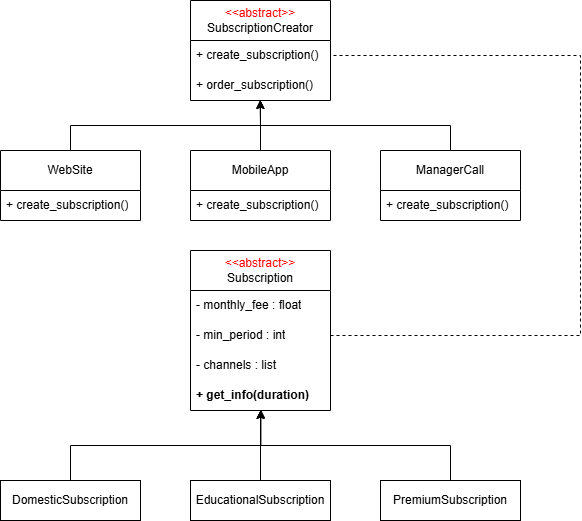

The diagram above was exported from draw.io. Its source (the exported page's mxGraphModel, read from the mxfile embedded in the PNG):
<mxGraphModel dx="1034" dy="564" grid="1" gridSize="10" guides="1" tooltips="1" connect="1" arrows="1" fold="1" page="1" pageScale="1" pageWidth="827" pageHeight="1169" background="#FFFFFF" math="0" shadow="0" adaptiveColors="simple">
  <root>
    <mxCell id="0" />
    <mxCell id="1" parent="0" />
    <mxCell id="bsxFgc0QjrAhovQaINjy-5" parent="1" style="swimlane;fontStyle=0;childLayout=stackLayout;horizontal=1;startSize=40;horizontalStack=0;resizeParent=1;resizeParentMax=0;resizeLast=0;collapsible=1;marginBottom=0;whiteSpace=wrap;html=1;labelBackgroundColor=none;" value="&lt;font style=&quot;color: rgb(255, 0, 0);&quot;&gt;&amp;lt;&amp;lt;abstract&amp;gt;&amp;gt;&lt;/font&gt;&lt;div&gt;SubscriptionCreator&lt;/div&gt;" vertex="1">
      <mxGeometry height="100" width="140" x="330" y="40" as="geometry" />
    </mxCell>
    <mxCell id="bsxFgc0QjrAhovQaINjy-6" parent="bsxFgc0QjrAhovQaINjy-5" style="text;strokeColor=none;fillColor=none;align=left;verticalAlign=middle;spacingLeft=4;spacingRight=4;overflow=hidden;points=[[0,0.5],[1,0.5]];portConstraint=eastwest;rotatable=0;whiteSpace=wrap;html=1;labelBackgroundColor=none;" value="+ create_subscription()&amp;nbsp;" vertex="1">
      <mxGeometry height="30" width="140" y="40" as="geometry" />
    </mxCell>
    <mxCell id="bsxFgc0QjrAhovQaINjy-7" parent="bsxFgc0QjrAhovQaINjy-5" style="text;strokeColor=none;fillColor=none;align=left;verticalAlign=middle;spacingLeft=4;spacingRight=4;overflow=hidden;points=[[0,0.5],[1,0.5]];portConstraint=eastwest;rotatable=0;whiteSpace=wrap;html=1;labelBackgroundColor=none;" value="+ order_subscription()" vertex="1">
      <mxGeometry height="30" width="140" y="70" as="geometry" />
    </mxCell>
    <mxCell id="bsxFgc0QjrAhovQaINjy-9" parent="1" style="swimlane;fontStyle=0;childLayout=stackLayout;horizontal=1;startSize=40;horizontalStack=0;resizeParent=1;resizeParentMax=0;resizeLast=0;collapsible=1;marginBottom=0;whiteSpace=wrap;html=1;labelBackgroundColor=none;" value="WebSite" vertex="1">
      <mxGeometry height="70" width="140" x="140" y="190" as="geometry" />
    </mxCell>
    <mxCell id="bsxFgc0QjrAhovQaINjy-10" parent="bsxFgc0QjrAhovQaINjy-9" style="text;strokeColor=none;fillColor=none;align=left;verticalAlign=middle;spacingLeft=4;spacingRight=4;overflow=hidden;points=[[0,0.5],[1,0.5]];portConstraint=eastwest;rotatable=0;whiteSpace=wrap;html=1;labelBackgroundColor=none;" value="+ create_subscription()" vertex="1">
      <mxGeometry height="30" width="140" y="40" as="geometry" />
    </mxCell>
    <mxCell id="bsxFgc0QjrAhovQaINjy-12" parent="1" style="swimlane;fontStyle=0;childLayout=stackLayout;horizontal=1;startSize=40;horizontalStack=0;resizeParent=1;resizeParentMax=0;resizeLast=0;collapsible=1;marginBottom=0;whiteSpace=wrap;html=1;labelBackgroundColor=none;" value="MobileApp" vertex="1">
      <mxGeometry height="70" width="140" x="330" y="190" as="geometry" />
    </mxCell>
    <mxCell id="bsxFgc0QjrAhovQaINjy-13" parent="bsxFgc0QjrAhovQaINjy-12" style="text;strokeColor=none;fillColor=none;align=left;verticalAlign=middle;spacingLeft=4;spacingRight=4;overflow=hidden;points=[[0,0.5],[1,0.5]];portConstraint=eastwest;rotatable=0;whiteSpace=wrap;html=1;labelBackgroundColor=none;" value="+ create_subscription()&amp;nbsp;" vertex="1">
      <mxGeometry height="30" width="140" y="40" as="geometry" />
    </mxCell>
    <mxCell id="bsxFgc0QjrAhovQaINjy-15" parent="1" style="swimlane;fontStyle=0;childLayout=stackLayout;horizontal=1;startSize=40;horizontalStack=0;resizeParent=1;resizeParentMax=0;resizeLast=0;collapsible=1;marginBottom=0;whiteSpace=wrap;html=1;labelBackgroundColor=none;" value="ManagerCall" vertex="1">
      <mxGeometry height="70" width="140" x="520" y="190" as="geometry" />
    </mxCell>
    <mxCell id="bsxFgc0QjrAhovQaINjy-16" parent="bsxFgc0QjrAhovQaINjy-15" style="text;strokeColor=none;fillColor=none;align=left;verticalAlign=middle;spacingLeft=4;spacingRight=4;overflow=hidden;points=[[0,0.5],[1,0.5]];portConstraint=eastwest;rotatable=0;whiteSpace=wrap;html=1;labelBackgroundColor=none;" value="+ create_subscription()&amp;nbsp;" vertex="1">
      <mxGeometry height="30" width="140" y="40" as="geometry" />
    </mxCell>
    <mxCell id="bsxFgc0QjrAhovQaINjy-18" edge="1" parent="1" source="bsxFgc0QjrAhovQaINjy-15" style="edgeStyle=orthogonalEdgeStyle;rounded=0;orthogonalLoop=1;jettySize=auto;html=1;entryX=0.5;entryY=1;entryDx=0;entryDy=0;entryPerimeter=0;" target="bsxFgc0QjrAhovQaINjy-7">
      <mxGeometry relative="1" as="geometry" />
    </mxCell>
    <mxCell id="bsxFgc0QjrAhovQaINjy-20" edge="1" parent="1" source="bsxFgc0QjrAhovQaINjy-9" style="edgeStyle=orthogonalEdgeStyle;rounded=0;orthogonalLoop=1;jettySize=auto;html=1;exitX=0.5;exitY=0;exitDx=0;exitDy=0;entryX=0.5;entryY=1;entryDx=0;entryDy=0;entryPerimeter=0;" target="bsxFgc0QjrAhovQaINjy-7">
      <mxGeometry relative="1" as="geometry" />
    </mxCell>
    <mxCell id="bsxFgc0QjrAhovQaINjy-21" edge="1" parent="1" source="bsxFgc0QjrAhovQaINjy-12" style="edgeStyle=orthogonalEdgeStyle;rounded=0;orthogonalLoop=1;jettySize=auto;html=1;entryX=0.497;entryY=0.987;entryDx=0;entryDy=0;entryPerimeter=0;" target="bsxFgc0QjrAhovQaINjy-7">
      <mxGeometry relative="1" as="geometry" />
    </mxCell>
    <mxCell id="bsxFgc0QjrAhovQaINjy-22" parent="1" style="swimlane;fontStyle=0;childLayout=stackLayout;horizontal=1;startSize=40;horizontalStack=0;resizeParent=1;resizeParentMax=0;resizeLast=0;collapsible=1;marginBottom=0;whiteSpace=wrap;html=1;labelBackgroundColor=none;" value="&lt;font style=&quot;color: rgb(255, 0, 0);&quot;&gt;&amp;lt;&amp;lt;abstract&amp;gt;&amp;gt;&lt;/font&gt;&lt;div&gt;Subscription&lt;/div&gt;" vertex="1">
      <mxGeometry height="160" width="140" x="330" y="290" as="geometry">
        <mxRectangle height="40" width="110" x="330" y="290" as="alternateBounds" />
      </mxGeometry>
    </mxCell>
    <mxCell id="bsxFgc0QjrAhovQaINjy-23" parent="bsxFgc0QjrAhovQaINjy-22" style="text;strokeColor=none;fillColor=none;align=left;verticalAlign=middle;spacingLeft=4;spacingRight=4;overflow=hidden;points=[[0,0.5],[1,0.5]];portConstraint=eastwest;rotatable=0;whiteSpace=wrap;html=1;labelBackgroundColor=none;" value="- monthly_fee : float" vertex="1">
      <mxGeometry height="30" width="140" y="40" as="geometry" />
    </mxCell>
    <mxCell id="bsxFgc0QjrAhovQaINjy-24" parent="bsxFgc0QjrAhovQaINjy-22" style="text;strokeColor=none;fillColor=none;align=left;verticalAlign=middle;spacingLeft=4;spacingRight=4;overflow=hidden;points=[[0,0.5],[1,0.5]];portConstraint=eastwest;rotatable=0;whiteSpace=wrap;html=1;labelBackgroundColor=none;" value="- min_period : int" vertex="1">
      <mxGeometry height="30" width="140" y="70" as="geometry" />
    </mxCell>
    <mxCell id="bsxFgc0QjrAhovQaINjy-34" parent="bsxFgc0QjrAhovQaINjy-22" style="text;strokeColor=none;fillColor=none;align=left;verticalAlign=middle;spacingLeft=4;spacingRight=4;overflow=hidden;points=[[0,0.5],[1,0.5]];portConstraint=eastwest;rotatable=0;whiteSpace=wrap;html=1;" value="- channels : list&amp;nbsp;" vertex="1">
      <mxGeometry height="30" width="140" y="100" as="geometry" />
    </mxCell>
    <mxCell id="bsxFgc0QjrAhovQaINjy-33" parent="bsxFgc0QjrAhovQaINjy-22" style="text;strokeColor=none;fillColor=none;align=left;verticalAlign=middle;spacingLeft=4;spacingRight=4;overflow=hidden;points=[[0,0.5],[1,0.5]];portConstraint=eastwest;rotatable=0;whiteSpace=wrap;html=1;strokeWidth=1;fontStyle=1" value="+ get_info(duration)&amp;nbsp;" vertex="1">
      <mxGeometry height="30" width="140" y="130" as="geometry" />
    </mxCell>
    <mxCell id="bsxFgc0QjrAhovQaINjy-35" parent="1" style="rounded=0;whiteSpace=wrap;html=1;" value="DomesticSubscription" vertex="1">
      <mxGeometry height="40" width="140" x="140" y="520" as="geometry" />
    </mxCell>
    <mxCell id="bsxFgc0QjrAhovQaINjy-36" parent="1" style="rounded=0;whiteSpace=wrap;html=1;" value="EducationalSubscription" vertex="1">
      <mxGeometry height="40" width="140" x="330" y="520" as="geometry" />
    </mxCell>
    <mxCell id="bsxFgc0QjrAhovQaINjy-37" parent="1" style="rounded=0;whiteSpace=wrap;html=1;" value="PremiumSubscription" vertex="1">
      <mxGeometry height="40" width="140" x="520" y="520" as="geometry" />
    </mxCell>
    <mxCell id="bsxFgc0QjrAhovQaINjy-38" edge="1" parent="1" source="bsxFgc0QjrAhovQaINjy-35" style="edgeStyle=orthogonalEdgeStyle;rounded=0;orthogonalLoop=1;jettySize=auto;html=1;entryX=0.503;entryY=0.973;entryDx=0;entryDy=0;entryPerimeter=0;" target="bsxFgc0QjrAhovQaINjy-33">
      <mxGeometry relative="1" as="geometry" />
    </mxCell>
    <mxCell id="bsxFgc0QjrAhovQaINjy-39" edge="1" parent="1" source="bsxFgc0QjrAhovQaINjy-36" style="edgeStyle=orthogonalEdgeStyle;rounded=0;orthogonalLoop=1;jettySize=auto;html=1;entryX=0.5;entryY=1;entryDx=0;entryDy=0;entryPerimeter=0;" target="bsxFgc0QjrAhovQaINjy-33">
      <mxGeometry relative="1" as="geometry" />
    </mxCell>
    <mxCell id="bsxFgc0QjrAhovQaINjy-41" edge="1" parent="1" source="bsxFgc0QjrAhovQaINjy-37" style="edgeStyle=orthogonalEdgeStyle;rounded=0;orthogonalLoop=1;jettySize=auto;html=1;entryX=0.5;entryY=1;entryDx=0;entryDy=0;entryPerimeter=0;" target="bsxFgc0QjrAhovQaINjy-33">
      <mxGeometry relative="1" as="geometry" />
    </mxCell>
    <mxCell id="bsxFgc0QjrAhovQaINjy-42" edge="1" parent="1" source="bsxFgc0QjrAhovQaINjy-24" style="endArrow=none;dashed=1;html=1;rounded=0;entryX=1;entryY=0.5;entryDx=0;entryDy=0;exitX=1;exitY=0.5;exitDx=0;exitDy=0;" target="bsxFgc0QjrAhovQaINjy-6" value="">
      <mxGeometry height="50" relative="1" width="50" as="geometry">
        <Array as="points">
          <mxPoint x="720" y="375" />
          <mxPoint x="720" y="95" />
        </Array>
        <mxPoint x="-40" y="350" as="sourcePoint" />
        <mxPoint x="10" y="300" as="targetPoint" />
      </mxGeometry>
    </mxCell>
  </root>
</mxGraphModel>